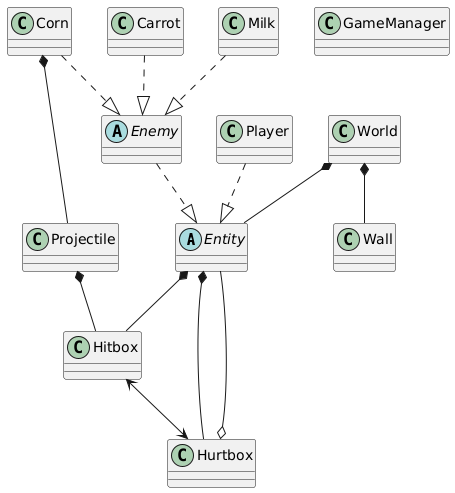

The diagram above was rendered by PlantUML. Its source (embedded in the PNG):
@startuml

abstract	Entity{
{field} 
{method}
}
class		Player
abstract	Enemy
class		Corn
class		Milk
class		Carrot
class		Wall
class		World
class		GameManager
class		Hitbox
class		Hurtbox
class		Projectile

Player ..|> Entity
Enemy ..|> Entity
Corn ..|> Enemy
Milk ..|> Enemy
Carrot ..|> Enemy
World *-- Entity
World *-- Wall
' vvv Modifications éventuelles vvv
Entity *-- Hitbox
Entity *-- Hurtbox
Hurtbox o-- Entity
' vvv Implémenter Médiator ? vvv
Hitbox <--> Hurtbox
Projectile *-- Hitbox
' vvv Changer pour un Prototype pattern vvv
Corn *-- Projectile

@enduml